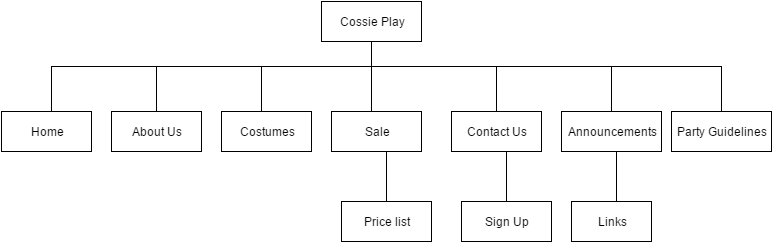

The diagram above was exported from draw.io. Its source (the exported page's mxGraphModel, read from the mxfile embedded in the PNG):
<mxGraphModel dx="880" dy="492" grid="1" gridSize="10" guides="1" tooltips="1" connect="1" arrows="1" fold="1" page="1" pageScale="1" pageWidth="850" pageHeight="1100" background="#ffffff" math="0" shadow="0">
  <root>
    <mxCell id="0" />
    <mxCell id="1" parent="0" />
    <mxCell id="3f3998f7c09cb487-1" value="Cossie Play" style="whiteSpace=wrap;html=1;strokeWidth=1;" vertex="1" parent="1">
      <mxGeometry x="360" y="60" width="100" height="40" as="geometry" />
    </mxCell>
    <mxCell id="3f3998f7c09cb487-2" value="Home" style="whiteSpace=wrap;html=1;strokeWidth=1;" vertex="1" parent="1">
      <mxGeometry x="40" y="170" width="90" height="40" as="geometry" />
    </mxCell>
    <mxCell id="b4cd7bc412f1fe8-1" value="About Us" style="whiteSpace=wrap;html=1;strokeWidth=1;" vertex="1" parent="1">
      <mxGeometry x="150" y="170" width="90" height="40" as="geometry" />
    </mxCell>
    <mxCell id="b4cd7bc412f1fe8-2" value="Costumes" style="whiteSpace=wrap;html=1;strokeWidth=1;" vertex="1" parent="1">
      <mxGeometry x="260" y="170" width="90" height="40" as="geometry" />
    </mxCell>
    <mxCell id="b4cd7bc412f1fe8-3" value="Sale" style="whiteSpace=wrap;html=1;strokeWidth=1;" vertex="1" parent="1">
      <mxGeometry x="370" y="170" width="90" height="40" as="geometry" />
    </mxCell>
    <mxCell id="b4cd7bc412f1fe8-4" value="Contact Us" style="whiteSpace=wrap;html=1;strokeWidth=1;" vertex="1" parent="1">
      <mxGeometry x="490" y="170" width="90" height="40" as="geometry" />
    </mxCell>
    <mxCell id="b4cd7bc412f1fe8-5" value="Announcements" style="whiteSpace=wrap;html=1;strokeWidth=1;" vertex="1" parent="1">
      <mxGeometry x="600" y="170" width="100" height="40" as="geometry" />
    </mxCell>
    <mxCell id="b4cd7bc412f1fe8-6" value="Party Guidelines" style="whiteSpace=wrap;html=1;strokeWidth=1;" vertex="1" parent="1">
      <mxGeometry x="710" y="170" width="100" height="40" as="geometry" />
    </mxCell>
    <mxCell id="b4cd7bc412f1fe8-7" value="Price list" style="whiteSpace=wrap;html=1;strokeWidth=1;" vertex="1" parent="1">
      <mxGeometry x="380" y="260" width="90" height="40" as="geometry" />
    </mxCell>
    <mxCell id="b4cd7bc412f1fe8-8" value="Sign Up" style="whiteSpace=wrap;html=1;strokeWidth=1;" vertex="1" parent="1">
      <mxGeometry x="500" y="260" width="90" height="40" as="geometry" />
    </mxCell>
    <mxCell id="b4cd7bc412f1fe8-9" value="Links" style="whiteSpace=wrap;html=1;strokeWidth=1;" vertex="1" parent="1">
      <mxGeometry x="610" y="260" width="80" height="40" as="geometry" />
    </mxCell>
    <mxCell id="b4cd7bc412f1fe8-10" value="" style="line;direction=south;html=1;strokeWidth=1;" vertex="1" parent="1">
      <mxGeometry x="405" y="100" width="10" height="70" as="geometry" />
    </mxCell>
    <mxCell id="b4cd7bc412f1fe8-12" value="" style="line;html=1;strokeWidth=1;" vertex="1" parent="1">
      <mxGeometry x="90" y="120" width="670" height="10" as="geometry" />
    </mxCell>
    <mxCell id="b4cd7bc412f1fe8-14" value="" style="line;direction=south;html=1;strokeWidth=1;" vertex="1" parent="1">
      <mxGeometry x="85" y="125" width="10" height="45" as="geometry" />
    </mxCell>
    <mxCell id="b4cd7bc412f1fe8-15" value="" style="line;direction=south;html=1;strokeWidth=1;" vertex="1" parent="1">
      <mxGeometry x="755" y="125" width="10" height="45" as="geometry" />
    </mxCell>
    <mxCell id="b4cd7bc412f1fe8-18" value="" style="line;direction=south;html=1;strokeWidth=1;" vertex="1" parent="1">
      <mxGeometry x="190" y="125" width="10" height="45" as="geometry" />
    </mxCell>
    <mxCell id="b4cd7bc412f1fe8-19" value="" style="line;direction=south;html=1;strokeWidth=1;" vertex="1" parent="1">
      <mxGeometry x="295" y="125" width="10" height="45" as="geometry" />
    </mxCell>
    <mxCell id="b4cd7bc412f1fe8-20" value="" style="line;direction=south;html=1;strokeWidth=1;" vertex="1" parent="1">
      <mxGeometry x="530" y="125" width="10" height="45" as="geometry" />
    </mxCell>
    <mxCell id="b4cd7bc412f1fe8-21" value="" style="line;direction=south;html=1;strokeWidth=1;" vertex="1" parent="1">
      <mxGeometry x="645" y="125" width="10" height="45" as="geometry" />
    </mxCell>
    <mxCell id="b4cd7bc412f1fe8-22" value="" style="line;direction=south;html=1;strokeWidth=1;" vertex="1" parent="1">
      <mxGeometry x="420" y="210" width="10" height="50" as="geometry" />
    </mxCell>
    <mxCell id="b4cd7bc412f1fe8-23" value="" style="line;direction=south;html=1;strokeWidth=1;" vertex="1" parent="1">
      <mxGeometry x="540" y="210" width="10" height="50" as="geometry" />
    </mxCell>
    <mxCell id="b4cd7bc412f1fe8-24" value="" style="line;direction=south;html=1;strokeWidth=1;" vertex="1" parent="1">
      <mxGeometry x="650" y="210" width="10" height="50" as="geometry" />
    </mxCell>
  </root>
</mxGraphModel>